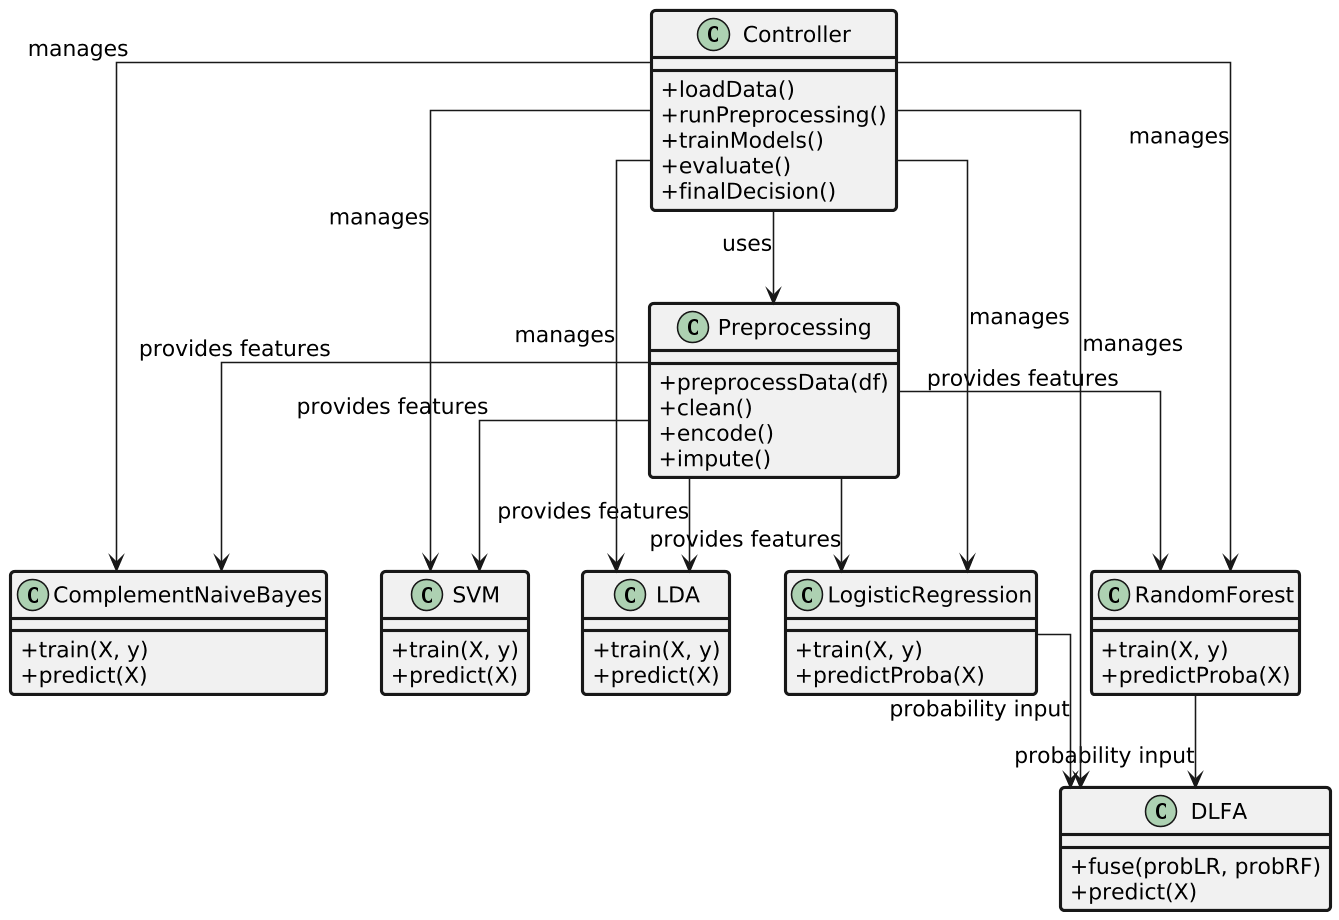

The diagram above was rendered by PlantUML. Its source (embedded in the PNG):
@startuml
skinparam classAttributeIconSize 0
skinparam dpi 150
skinparam defaultFontName "Times New Roman"
skinparam defaultFontSize 14
skinparam linetype ortho
skinparam classBorderThickness 2

top to bottom direction

class Preprocessing {
    + preprocessData(df)
    + clean()
    + encode()
    + impute()
}

class ComplementNaiveBayes {
    + train(X, y)
    + predict(X)
}

class SVM {
    + train(X, y)
    + predict(X)
}

class LDA {
    + train(X, y)
    + predict(X)
}

class LogisticRegression {
    + train(X, y)
    + predictProba(X)
}

class RandomForest {
    + train(X, y)
    + predictProba(X)
}

class DLFA {
    + fuse(probLR, probRF)
    + predict(X)
}

class Controller {
    + loadData()
    + runPreprocessing()
    + trainModels()
    + evaluate()
    + finalDecision()
}

Preprocessing --> ComplementNaiveBayes : provides features
Preprocessing --> SVM : provides features
Preprocessing --> LDA : provides features
Preprocessing --> LogisticRegression : provides features
Preprocessing --> RandomForest : provides features

LogisticRegression --> DLFA : probability input
RandomForest --> DLFA : probability input

Controller --> Preprocessing : uses
Controller --> ComplementNaiveBayes : manages
Controller --> SVM : manages
Controller --> LDA : manages
Controller --> LogisticRegression : manages
Controller --> RandomForest : manages
Controller --> DLFA : manages
@enduml